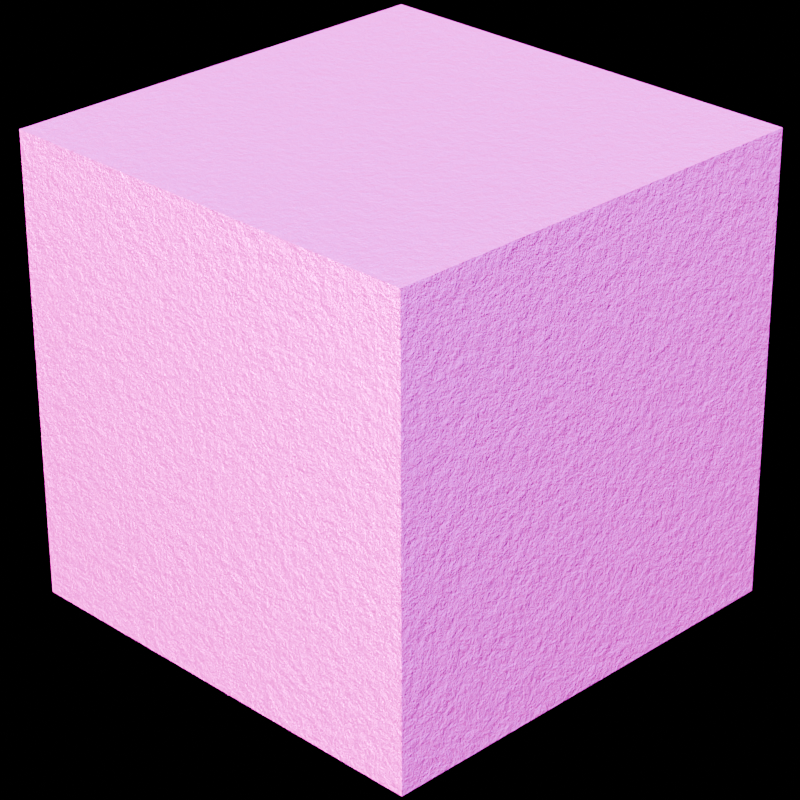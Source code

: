 # Source: icon.blend  (saved by Blender 4.0.36; exported with 4.5.12 LTS)
import bpy
from mathutils import Matrix  # noqa: F401  (used for matrix-valued properties, if any)

bpy.ops.wm.read_factory_settings(use_empty=True)
scene = bpy.context.scene
scene.name = 'Scene'

# ---- collections
col_collection = bpy.data.collections.new('Collection'); scene.collection.children.link(col_collection)

# ---- images (referenced by path relative to the original .blend; pixels are not part of the script)
import os
ASSET_DIR = os.environ.get("B2B_ASSET_DIR", "")  # directory of the original .blend (textures are referenced by path, not embedded)
HERE = os.path.dirname(os.path.abspath(__file__))  # packed textures are extracted next to this script under _unpacked/

def load_image(name, relpath, width, height, colorspace="sRGB"):
    """Load a texture the original file referenced (path relative to the .blend, or extracted next to this script)."""
    p = next((c for c in (os.path.join(HERE, relpath), os.path.join(ASSET_DIR, relpath)) if relpath and os.path.exists(c)), "")
    if p:
        img = bpy.data.images.load(p, check_existing=True)
        img.name = name
    else:  # same state as the original file: an image datablock whose file is absent (Cycles renders it pink)
        img = bpy.data.images.new(name, width, height)
        img.source = "FILE"
        img.filepath = "//" + (relpath or name)
    img.colorspace_settings.name = colorspace
    return img
img_rusted_iron_block_png = load_image('rusted_iron_block.png', 'rusted_iron_block.png', 1024, 1024, 'sRGB')

# ---- materials (node trees are filled in below, after node groups)
mat_material = bpy.data.materials.new('Material')
mat_material.alpha_threshold = 0.0
mat_material.roughness = 0.5
mat_material.line_color = (0.0, 0.0, 0.0, 1.0)

# ---- material node trees
mat_material.use_nodes = True; mat_material.node_tree.nodes.clear()
_N = mat_material.node_tree.nodes; _L = mat_material.node_tree.links
n0 = _N.new('ShaderNodeOutputMaterial'); n0.name = 'Material Output'; n0.location = (300, 300)
n1 = _N.new('ShaderNodeTexImage'); n1.name = 'Image Texture'; n1.location = (-874, 277)
n1.image = img_rusted_iron_block_png
n1.interpolation = 'Closest'
n2 = _N.new('ShaderNodeBump'); n2.name = 'Bump'; n2.location = (-229, 192)
n2.invert = True
n2.inputs[0].default_value = 0.5209
n2.inputs[1].default_value = 1.0
n2.inputs[2].default_value = 1.0
n3 = _N.new('ShaderNodeValToRGB'); n3.name = 'Color Ramp'; n3.location = (-547, 195)
while len(n3.color_ramp.elements) > 1: n3.color_ramp.elements.remove(n3.color_ramp.elements[-1])
n3.color_ramp.elements[0].position = 0.034; n3.color_ramp.elements[0].color = (0.0, 0.0, 0.0, 1.0)
_e = n3.color_ramp.elements.new(0.07469); _e.color = (1.0, 1.0, 1.0, 1.0)
n4 = _N.new('ShaderNodeMix'); n4.name = 'Mix'; n4.location = (-250, -45)
n4.inputs[0].default_value = 0.05323
n5 = _N.new('ShaderNodeTexNoise'); n5.name = 'Noise Texture'; n5.location = (-440, -78)
n5.inputs[2].default_value = 29.4
n5.inputs[3].default_value = 15.0
n5.inputs[4].default_value = 0.8745
n6 = _N.new('ShaderNodeBsdfPrincipled'); n6.name = 'Principled BSDF'; n6.location = (10, 300)
n6.inputs[1].default_value = 1.0
n6.inputs[2].default_value = 0.3091
n6.inputs[3].default_value = 1.45
_L.new(n1.outputs[0], n3.inputs[0])
_L.new(n2.outputs[0], n6.inputs[5])
_L.new(n1.outputs[0], n6.inputs[0])
_L.new(n3.outputs[0], n4.inputs[2])
_L.new(n5.outputs[0], n4.inputs[3])
_L.new(n4.outputs[0], n2.inputs[3])
_L.new(n6.outputs[0], n0.inputs[0])
n0.is_active_output = True

# ---- world
world_world = bpy.data.worlds.new('World'); scene.world = world_world
world_world.use_nodes = True; world_world.node_tree.nodes.clear()
_N = world_world.node_tree.nodes; _L = world_world.node_tree.links
n0 = _N.new('ShaderNodeOutputWorld'); n0.name = 'World Output'; n0.location = (300, 300)
n1 = _N.new('ShaderNodeBackground'); n1.name = 'Background'; n1.location = (10, 300)
n2 = _N.new('ShaderNodeTexSky'); n2.name = 'Sky Texture'; n2.location = (-190, 256)
n2.sun_intensity = 3.8
n2.sun_elevation = 0.9425
_L.new(n1.outputs[0], n0.inputs[0])
_L.new(n2.outputs[0], n1.inputs[0])
n0.is_active_output = True
world_world.color = (0.05088, 0.05088, 0.05088)
world_world.use_sun_shadow = False
world_world.sun_shadow_jitter_overblur = 0.0

# ---- cameras
cam_camera = bpy.data.cameras.new('Camera')
cam_camera.clip_end = 100.0
cam_camera.lens = 121.0
cam_camera.ortho_scale = 7.314

# ---- lights
light_light = bpy.data.lights.new('Light', 'POINT')
light_light.transmission_factor = 0.0
light_light.use_soft_falloff = False
light_light.energy = 1000.0
light_light.shadow_soft_size = 0.1
light_light.shadow_maximum_resolution = 0.006
light_light.use_absolute_resolution = True

# ---- meshes
me_cube = bpy.data.meshes.new('Cube')
me_cube.from_pydata([(1.0, 1.0, 1.0), (1.0, 1.0, -1.0), (1.0, -1.0, 1.0), (1.0, -1.0, -1.0), (-1.0, 1.0, 1.0), (-1.0, 1.0, -1.0), (-1.0, -1.0, 1.0), (-1.0, -1.0, -1.0)], [], [(0, 4, 6, 2), (3, 2, 6, 7), (7, 6, 4, 5), (5, 1, 3, 7), (1, 0, 2, 3), (5, 4, 0, 1)])
_uv = me_cube.uv_layers.new(name='UVMap')
_uv.uv.foreach_set('vector', [0.9999, 9.999e-05, 0.9999, 0.9999, 0.0001001, 0.9999, 9.996e-05, 0.0001, 0.9999, 0.0001, 0.9999, 0.9999, 0.0001, 0.9999, 9.994e-05, 0.0001, 0.0001001, 0.9999, 0.0001, 0.0001, 0.9999, 0.0001, 0.9999, 0.9999, 9.999e-05, 0.9999, 9.996e-05, 9.996e-05, 0.9999, 0.0001, 0.9999, 0.9999, 0.9999, 0.0001, 0.9999, 0.9999, 0.0001, 0.9999, 9.994e-05, 0.0001, 0.0001001, 0.9999, 0.0001, 0.0001, 0.9999, 0.0001, 0.9999, 0.9999])
me_cube.materials.append(mat_material)
me_cube.use_mirror_vertex_groups = False
me_cube.update()

# ---- objects
ob_cube = bpy.data.objects.new('Cube', me_cube)
ob_light = bpy.data.objects.new('Light', light_light)
ob_camera = bpy.data.objects.new('Camera', cam_camera)

# ---- transforms, parenting, visibility, modifiers, constraints
ob_cube.location = (0.0, 0.0, 0.0)
ob_cube.rotation_euler = (-0.2455, -0.3978, 3.316)
ob_cube.lock_rotations_4d = False
ob_cube.empty_display_type = 'ARROWS'
ob_cube.lineart.crease_threshold = 0.0
ob_light.location = (4.076, 1.005, 5.904)
ob_light.rotation_euler = (0.6503, 0.05522, 1.866)
ob_light.lock_rotations_4d = False
ob_light.empty_display_type = 'ARROWS'
ob_light.color = (0.0, 0.0, 0.0, 0.0)
ob_light.lineart.crease_threshold = 0.0
ob_camera.parent = ob_cube
ob_camera.location = (6.61, -6.579, 4.651)
ob_camera.rotation_euler = (1.097, 0.002799, 0.787)
ob_camera.lock_rotations_4d = False
ob_camera.empty_display_type = 'ARROWS'
ob_camera.color = (0.0, 0.0, 0.0, 0.0)
ob_camera.display_type = 'WIRE'
ob_camera.lineart.crease_threshold = 0.0

# ---- collection membership
col_collection.objects.link(ob_cube)
col_collection.objects.link(ob_light)
col_collection.objects.link(ob_camera)

# ---- scene / render settings (as saved in the file)
scene.camera = ob_camera
scene.frame_start = 1; scene.frame_end = 250; scene.frame_set(1)
scene.render.engine = 'CYCLES'
scene.render.resolution_x = 1080
scene.cycles.sampling_pattern = 'TABULATED_SOBOL'
scene.cycles.use_adaptive_sampling = False
bpy.context.view_layer.update()
